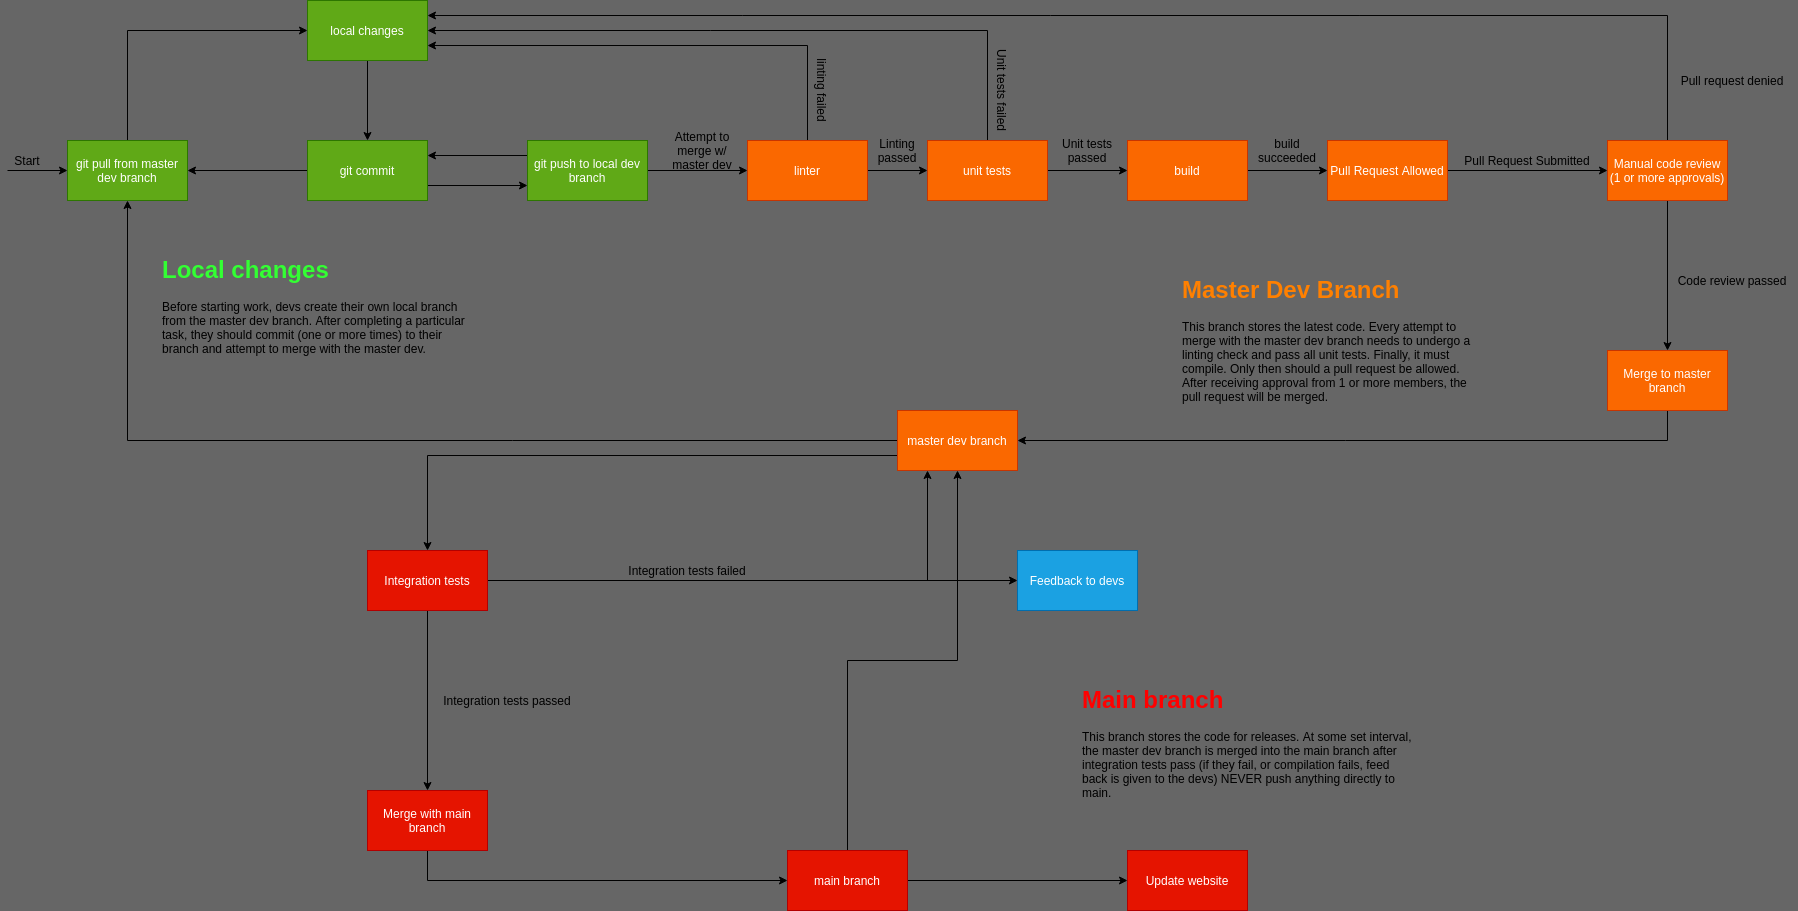

The diagram above was exported from draw.io. Its source (the exported page's mxGraphModel, read from the mxfile embedded in the PNG):
<mxGraphModel dx="1028" dy="790" grid="1" gridSize="10" guides="1" tooltips="1" connect="1" arrows="1" fold="1" page="1" pageScale="1" pageWidth="1920" pageHeight="1200" background="#666666" math="0" shadow="0">
  <root>
    <mxCell id="0" />
    <mxCell id="1" parent="0" />
    <mxCell id="13" style="edgeStyle=orthogonalEdgeStyle;rounded=0;orthogonalLoop=1;jettySize=auto;html=1;exitX=0;exitY=0.5;exitDx=0;exitDy=0;entryX=1;entryY=0.5;entryDx=0;entryDy=0;" parent="1" source="2" target="10" edge="1">
      <mxGeometry relative="1" as="geometry" />
    </mxCell>
    <mxCell id="21" style="edgeStyle=orthogonalEdgeStyle;rounded=0;orthogonalLoop=1;jettySize=auto;html=1;exitX=1;exitY=0.75;exitDx=0;exitDy=0;entryX=0;entryY=0.75;entryDx=0;entryDy=0;" parent="1" source="2" target="5" edge="1">
      <mxGeometry relative="1" as="geometry" />
    </mxCell>
    <mxCell id="2" value="git commit" style="whiteSpace=wrap;html=1;fillColor=#60a917;strokeColor=#2D7600;fontColor=#ffffff;" parent="1" vertex="1">
      <mxGeometry x="320" y="210" width="120" height="60" as="geometry" />
    </mxCell>
    <mxCell id="4" style="edgeStyle=orthogonalEdgeStyle;rounded=0;orthogonalLoop=1;jettySize=auto;html=1;exitX=0.5;exitY=1;exitDx=0;exitDy=0;entryX=0.5;entryY=0;entryDx=0;entryDy=0;" parent="1" source="3" target="2" edge="1">
      <mxGeometry relative="1" as="geometry" />
    </mxCell>
    <mxCell id="3" value="local changes" style="rounded=0;whiteSpace=wrap;html=1;fillColor=#60a917;strokeColor=#2D7600;fontColor=#ffffff;" parent="1" vertex="1">
      <mxGeometry x="320" y="70" width="120" height="60" as="geometry" />
    </mxCell>
    <mxCell id="17" style="edgeStyle=orthogonalEdgeStyle;rounded=0;orthogonalLoop=1;jettySize=auto;html=1;exitX=1;exitY=0.5;exitDx=0;exitDy=0;entryX=0;entryY=0.5;entryDx=0;entryDy=0;" parent="1" source="5" target="16" edge="1">
      <mxGeometry relative="1" as="geometry" />
    </mxCell>
    <mxCell id="20" style="edgeStyle=orthogonalEdgeStyle;rounded=0;orthogonalLoop=1;jettySize=auto;html=1;exitX=0;exitY=0.25;exitDx=0;exitDy=0;entryX=1;entryY=0.25;entryDx=0;entryDy=0;" parent="1" source="5" target="2" edge="1">
      <mxGeometry relative="1" as="geometry" />
    </mxCell>
    <mxCell id="5" value="git push to local dev branch" style="rounded=0;whiteSpace=wrap;html=1;fillColor=#60a917;strokeColor=#2D7600;fontColor=#ffffff;" parent="1" vertex="1">
      <mxGeometry x="540" y="210" width="120" height="60" as="geometry" />
    </mxCell>
    <mxCell id="74" style="edgeStyle=orthogonalEdgeStyle;rounded=0;orthogonalLoop=1;jettySize=auto;html=1;exitX=1;exitY=0.5;exitDx=0;exitDy=0;entryX=0;entryY=0.5;entryDx=0;entryDy=0;" parent="1" source="8" target="65" edge="1">
      <mxGeometry relative="1" as="geometry" />
    </mxCell>
    <mxCell id="77" style="edgeStyle=orthogonalEdgeStyle;rounded=0;orthogonalLoop=1;jettySize=auto;html=1;exitX=0.5;exitY=0;exitDx=0;exitDy=0;entryX=0.5;entryY=1;entryDx=0;entryDy=0;" parent="1" source="8" target="39" edge="1">
      <mxGeometry relative="1" as="geometry" />
    </mxCell>
    <mxCell id="8" value="main branch" style="rounded=0;whiteSpace=wrap;html=1;fillColor=#e51400;strokeColor=#B20000;fontColor=#ffffff;" parent="1" vertex="1">
      <mxGeometry x="800" y="920" width="120" height="60" as="geometry" />
    </mxCell>
    <mxCell id="12" style="edgeStyle=orthogonalEdgeStyle;rounded=0;orthogonalLoop=1;jettySize=auto;html=1;exitX=0.5;exitY=0;exitDx=0;exitDy=0;entryX=0;entryY=0.5;entryDx=0;entryDy=0;" parent="1" source="10" target="3" edge="1">
      <mxGeometry relative="1" as="geometry" />
    </mxCell>
    <mxCell id="10" value="git pull from master dev branch" style="rounded=0;whiteSpace=wrap;html=1;fillColor=#60a917;strokeColor=#2D7600;fontColor=#ffffff;" parent="1" vertex="1">
      <mxGeometry x="80" y="210" width="120" height="60" as="geometry" />
    </mxCell>
    <mxCell id="23" style="edgeStyle=orthogonalEdgeStyle;rounded=0;orthogonalLoop=1;jettySize=auto;html=1;exitX=1;exitY=0.5;exitDx=0;exitDy=0;entryX=0;entryY=0.5;entryDx=0;entryDy=0;" parent="1" source="16" target="22" edge="1">
      <mxGeometry relative="1" as="geometry" />
    </mxCell>
    <mxCell id="36" style="edgeStyle=orthogonalEdgeStyle;rounded=0;orthogonalLoop=1;jettySize=auto;html=1;exitX=0.5;exitY=0;exitDx=0;exitDy=0;entryX=1;entryY=0.75;entryDx=0;entryDy=0;" parent="1" source="16" target="3" edge="1">
      <mxGeometry relative="1" as="geometry" />
    </mxCell>
    <mxCell id="16" value="linter" style="rounded=0;whiteSpace=wrap;html=1;fillColor=#fa6800;strokeColor=#C73500;fontColor=#ffffff;" parent="1" vertex="1">
      <mxGeometry x="760" y="210" width="120" height="60" as="geometry" />
    </mxCell>
    <mxCell id="18" value="Attempt to merge w/ master dev" style="text;html=1;strokeColor=none;fillColor=none;align=center;verticalAlign=middle;whiteSpace=wrap;rounded=0;" parent="1" vertex="1">
      <mxGeometry x="670" y="210" width="90" height="20" as="geometry" />
    </mxCell>
    <mxCell id="33" style="edgeStyle=orthogonalEdgeStyle;rounded=0;orthogonalLoop=1;jettySize=auto;html=1;exitX=1;exitY=0.5;exitDx=0;exitDy=0;entryX=0;entryY=0.5;entryDx=0;entryDy=0;" parent="1" source="22" target="54" edge="1">
      <mxGeometry relative="1" as="geometry" />
    </mxCell>
    <mxCell id="35" style="edgeStyle=orthogonalEdgeStyle;rounded=0;orthogonalLoop=1;jettySize=auto;html=1;exitX=0.5;exitY=0;exitDx=0;exitDy=0;entryX=1;entryY=0.5;entryDx=0;entryDy=0;" parent="1" source="22" target="3" edge="1">
      <mxGeometry relative="1" as="geometry" />
    </mxCell>
    <mxCell id="22" value="unit tests" style="rounded=0;whiteSpace=wrap;html=1;fillColor=#fa6800;strokeColor=#C73500;fontColor=#ffffff;" parent="1" vertex="1">
      <mxGeometry x="940" y="210" width="120" height="60" as="geometry" />
    </mxCell>
    <mxCell id="24" value="Linting passed" style="text;html=1;strokeColor=none;fillColor=none;align=center;verticalAlign=middle;whiteSpace=wrap;rounded=0;" parent="1" vertex="1">
      <mxGeometry x="890" y="210" width="40" height="20" as="geometry" />
    </mxCell>
    <mxCell id="28" value="Unit tests failed" style="text;html=1;strokeColor=none;fillColor=none;align=center;verticalAlign=middle;whiteSpace=wrap;rounded=0;rotation=90;" parent="1" vertex="1">
      <mxGeometry x="970" y="150" width="90" height="20" as="geometry" />
    </mxCell>
    <mxCell id="26" value="linting failed" style="text;html=1;strokeColor=none;fillColor=none;align=center;verticalAlign=middle;whiteSpace=wrap;rounded=0;rotation=90;" parent="1" vertex="1">
      <mxGeometry x="800" y="150" width="70" height="20" as="geometry" />
    </mxCell>
    <mxCell id="40" style="edgeStyle=orthogonalEdgeStyle;rounded=0;orthogonalLoop=1;jettySize=auto;html=1;exitX=0.5;exitY=0;exitDx=0;exitDy=0;entryX=1;entryY=0.25;entryDx=0;entryDy=0;" parent="1" source="31" target="3" edge="1">
      <mxGeometry relative="1" as="geometry" />
    </mxCell>
    <mxCell id="46" style="edgeStyle=orthogonalEdgeStyle;rounded=0;orthogonalLoop=1;jettySize=auto;html=1;exitX=0.5;exitY=1;exitDx=0;exitDy=0;entryX=0.5;entryY=0;entryDx=0;entryDy=0;" parent="1" source="31" target="45" edge="1">
      <mxGeometry relative="1" as="geometry" />
    </mxCell>
    <mxCell id="31" value="Manual code review (1 or more approvals)" style="rounded=0;whiteSpace=wrap;html=1;fillColor=#fa6800;strokeColor=#C73500;fontColor=#ffffff;" parent="1" vertex="1">
      <mxGeometry x="1620" y="210" width="120" height="60" as="geometry" />
    </mxCell>
    <mxCell id="42" style="edgeStyle=orthogonalEdgeStyle;rounded=0;orthogonalLoop=1;jettySize=auto;html=1;exitX=1;exitY=0.5;exitDx=0;exitDy=0;entryX=0;entryY=0.5;entryDx=0;entryDy=0;" parent="1" source="32" target="31" edge="1">
      <mxGeometry relative="1" as="geometry" />
    </mxCell>
    <mxCell id="32" value="Pull Request Allowed" style="rounded=0;whiteSpace=wrap;html=1;fillColor=#fa6800;strokeColor=#C73500;fontColor=#ffffff;" parent="1" vertex="1">
      <mxGeometry x="1340" y="210" width="120" height="60" as="geometry" />
    </mxCell>
    <mxCell id="53" style="edgeStyle=orthogonalEdgeStyle;rounded=0;orthogonalLoop=1;jettySize=auto;html=1;exitX=0;exitY=0.5;exitDx=0;exitDy=0;entryX=0.5;entryY=1;entryDx=0;entryDy=0;" parent="1" source="39" target="10" edge="1">
      <mxGeometry relative="1" as="geometry" />
    </mxCell>
    <mxCell id="57" style="edgeStyle=orthogonalEdgeStyle;rounded=0;orthogonalLoop=1;jettySize=auto;html=1;exitX=0;exitY=0.75;exitDx=0;exitDy=0;entryX=0.5;entryY=0;entryDx=0;entryDy=0;" parent="1" source="39" target="49" edge="1">
      <mxGeometry relative="1" as="geometry" />
    </mxCell>
    <mxCell id="39" value="master dev branch" style="rounded=0;whiteSpace=wrap;html=1;fillColor=#fa6800;strokeColor=#C73500;fontColor=#ffffff;" parent="1" vertex="1">
      <mxGeometry x="910" y="480" width="120" height="60" as="geometry" />
    </mxCell>
    <mxCell id="41" value="Pull request denied" style="text;html=1;strokeColor=none;fillColor=none;align=center;verticalAlign=middle;whiteSpace=wrap;rounded=0;rotation=0;" parent="1" vertex="1">
      <mxGeometry x="1690" y="140" width="110" height="20" as="geometry" />
    </mxCell>
    <mxCell id="43" value="Unit tests passed" style="text;html=1;strokeColor=none;fillColor=none;align=center;verticalAlign=middle;whiteSpace=wrap;rounded=0;" parent="1" vertex="1">
      <mxGeometry x="1070" y="210" width="60" height="20" as="geometry" />
    </mxCell>
    <mxCell id="44" value="Pull Request Submitted" style="text;html=1;strokeColor=none;fillColor=none;align=center;verticalAlign=middle;whiteSpace=wrap;rounded=0;" parent="1" vertex="1">
      <mxGeometry x="1470" y="220" width="140" height="20" as="geometry" />
    </mxCell>
    <mxCell id="48" style="edgeStyle=orthogonalEdgeStyle;rounded=0;orthogonalLoop=1;jettySize=auto;html=1;exitX=0.5;exitY=1;exitDx=0;exitDy=0;entryX=1;entryY=0.5;entryDx=0;entryDy=0;" parent="1" source="45" target="39" edge="1">
      <mxGeometry relative="1" as="geometry" />
    </mxCell>
    <mxCell id="45" value="Merge to master branch" style="rounded=0;whiteSpace=wrap;html=1;fillColor=#fa6800;strokeColor=#C73500;fontColor=#ffffff;" parent="1" vertex="1">
      <mxGeometry x="1620" y="420" width="120" height="60" as="geometry" />
    </mxCell>
    <mxCell id="47" value="Code review passed" style="text;html=1;strokeColor=none;fillColor=none;align=center;verticalAlign=middle;whiteSpace=wrap;rounded=0;" parent="1" vertex="1">
      <mxGeometry x="1680" y="340" width="130" height="20" as="geometry" />
    </mxCell>
    <mxCell id="66" style="edgeStyle=orthogonalEdgeStyle;rounded=0;orthogonalLoop=1;jettySize=auto;html=1;exitX=0.5;exitY=1;exitDx=0;exitDy=0;entryX=0.5;entryY=0;entryDx=0;entryDy=0;" parent="1" source="49" target="64" edge="1">
      <mxGeometry relative="1" as="geometry" />
    </mxCell>
    <mxCell id="67" style="edgeStyle=orthogonalEdgeStyle;rounded=0;orthogonalLoop=1;jettySize=auto;html=1;exitX=1;exitY=0.5;exitDx=0;exitDy=0;entryX=0.25;entryY=1;entryDx=0;entryDy=0;" parent="1" source="49" target="39" edge="1">
      <mxGeometry relative="1" as="geometry" />
    </mxCell>
    <mxCell id="71" style="edgeStyle=orthogonalEdgeStyle;rounded=0;orthogonalLoop=1;jettySize=auto;html=1;exitX=1;exitY=0.5;exitDx=0;exitDy=0;entryX=0;entryY=0.5;entryDx=0;entryDy=0;" parent="1" source="49" target="70" edge="1">
      <mxGeometry relative="1" as="geometry" />
    </mxCell>
    <mxCell id="49" value="Integration tests" style="rounded=0;whiteSpace=wrap;html=1;fillColor=#e51400;strokeColor=#B20000;fontColor=#ffffff;" parent="1" vertex="1">
      <mxGeometry x="380" y="620" width="120" height="60" as="geometry" />
    </mxCell>
    <mxCell id="55" style="edgeStyle=orthogonalEdgeStyle;rounded=0;orthogonalLoop=1;jettySize=auto;html=1;exitX=1;exitY=0.5;exitDx=0;exitDy=0;entryX=0;entryY=0.5;entryDx=0;entryDy=0;" parent="1" source="54" target="32" edge="1">
      <mxGeometry relative="1" as="geometry" />
    </mxCell>
    <mxCell id="54" value="build" style="rounded=0;whiteSpace=wrap;html=1;fillColor=#fa6800;strokeColor=#C73500;fontColor=#ffffff;" parent="1" vertex="1">
      <mxGeometry x="1140" y="210" width="120" height="60" as="geometry" />
    </mxCell>
    <mxCell id="56" value="build succeeded" style="text;html=1;strokeColor=none;fillColor=none;align=center;verticalAlign=middle;whiteSpace=wrap;rounded=0;" parent="1" vertex="1">
      <mxGeometry x="1280" y="210" width="40" height="20" as="geometry" />
    </mxCell>
    <mxCell id="60" value="&lt;h1&gt;&lt;font color=&quot;#33ff33&quot;&gt;Local changes&lt;/font&gt;&lt;/h1&gt;&lt;div&gt;Before starting work, devs create their own local branch from the master dev branch. After completing a particular task, they should commit (one or more times) to their branch and attempt to merge with the master dev.&lt;/div&gt;" style="text;html=1;strokeColor=none;fillColor=none;spacing=5;spacingTop=-20;whiteSpace=wrap;overflow=hidden;rounded=0;" parent="1" vertex="1">
      <mxGeometry x="170" y="320" width="320" height="120" as="geometry" />
    </mxCell>
    <mxCell id="61" value="" style="endArrow=classic;html=1;entryX=0;entryY=0.5;entryDx=0;entryDy=0;" parent="1" target="10" edge="1">
      <mxGeometry width="50" height="50" relative="1" as="geometry">
        <mxPoint x="20" y="240" as="sourcePoint" />
        <mxPoint x="70" y="290" as="targetPoint" />
      </mxGeometry>
    </mxCell>
    <mxCell id="62" value="Start" style="text;html=1;strokeColor=none;fillColor=none;align=center;verticalAlign=middle;whiteSpace=wrap;rounded=0;" parent="1" vertex="1">
      <mxGeometry x="20" y="220" width="40" height="20" as="geometry" />
    </mxCell>
    <mxCell id="63" value="&lt;h1&gt;&lt;font color=&quot;#ff8000&quot;&gt;Master Dev Branch&lt;/font&gt;&lt;/h1&gt;&lt;div&gt;This branch stores the latest code. Every attempt to merge with the master dev branch needs to undergo a linting check and pass all unit tests. Finally, it must compile. Only then should a pull request be allowed. After receiving approval from 1 or more members, the pull request will be merged.&amp;nbsp;&lt;/div&gt;" style="text;html=1;strokeColor=none;fillColor=none;spacing=5;spacingTop=-20;whiteSpace=wrap;overflow=hidden;rounded=0;" parent="1" vertex="1">
      <mxGeometry x="1190" y="340" width="310" height="140" as="geometry" />
    </mxCell>
    <mxCell id="73" style="edgeStyle=orthogonalEdgeStyle;rounded=0;orthogonalLoop=1;jettySize=auto;html=1;exitX=0.5;exitY=1;exitDx=0;exitDy=0;entryX=0;entryY=0.5;entryDx=0;entryDy=0;" parent="1" source="64" target="8" edge="1">
      <mxGeometry relative="1" as="geometry" />
    </mxCell>
    <mxCell id="64" value="Merge with main branch" style="rounded=0;whiteSpace=wrap;html=1;fillColor=#e51400;strokeColor=#B20000;fontColor=#ffffff;" parent="1" vertex="1">
      <mxGeometry x="380" y="860" width="120" height="60" as="geometry" />
    </mxCell>
    <mxCell id="65" value="Update website" style="rounded=0;whiteSpace=wrap;html=1;fillColor=#e51400;strokeColor=#B20000;fontColor=#ffffff;" parent="1" vertex="1">
      <mxGeometry x="1140" y="920" width="120" height="60" as="geometry" />
    </mxCell>
    <mxCell id="70" value="Feedback to devs" style="rounded=0;whiteSpace=wrap;html=1;fillColor=#1ba1e2;strokeColor=#006EAF;fontColor=#ffffff;" parent="1" vertex="1">
      <mxGeometry x="1030" y="620" width="120" height="60" as="geometry" />
    </mxCell>
    <mxCell id="72" value="Integration tests failed" style="text;html=1;strokeColor=none;fillColor=none;align=center;verticalAlign=middle;whiteSpace=wrap;rounded=0;" parent="1" vertex="1">
      <mxGeometry x="620" y="630" width="160" height="20" as="geometry" />
    </mxCell>
    <mxCell id="75" value="Integration tests passed" style="text;html=1;strokeColor=none;fillColor=none;align=center;verticalAlign=middle;whiteSpace=wrap;rounded=0;" parent="1" vertex="1">
      <mxGeometry x="440" y="760" width="160" height="20" as="geometry" />
    </mxCell>
    <mxCell id="76" value="&lt;h1&gt;&lt;font color=&quot;#ff0000&quot;&gt;Main branch&lt;/font&gt;&lt;/h1&gt;&lt;div&gt;This branch stores the code for releases. At some set interval, the master dev branch is merged into the main branch after integration tests pass (if they fail, or compilation fails, feed back is given to the devs) NEVER push anything directly to main.&lt;/div&gt;" style="text;html=1;strokeColor=none;fillColor=none;spacing=5;spacingTop=-20;whiteSpace=wrap;overflow=hidden;rounded=0;" parent="1" vertex="1">
      <mxGeometry x="1090" y="750" width="340" height="120" as="geometry" />
    </mxCell>
  </root>
</mxGraphModel>